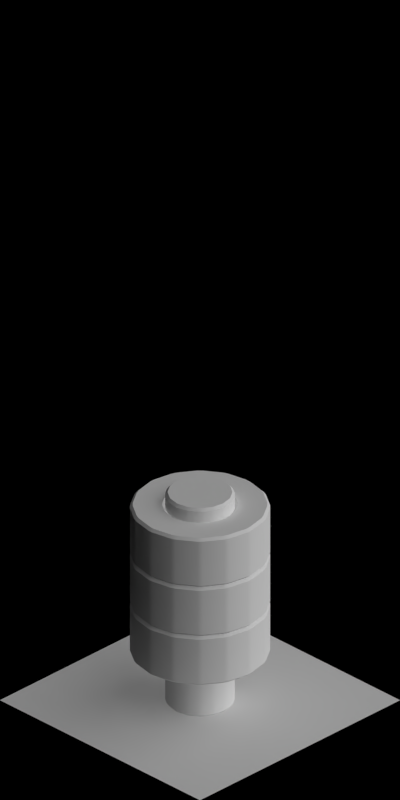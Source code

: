 # Source: 1968-1974.blend  (saved by Blender 2.63.0; exported with 4.5.12 LTS)
import bpy
from mathutils import Matrix  # noqa: F401  (used for matrix-valued properties, if any)

bpy.ops.wm.read_factory_settings(use_empty=True)
scene = bpy.context.scene
scene.name = 'Scene'

# ---- collections
col_collection_1 = bpy.data.collections.new('Collection 1'); scene.collection.children.link(col_collection_1)

# ---- materials (node trees are filled in below, after node groups)
mat_toyland_black = bpy.data.materials.new('Toyland_Black')
mat_toyland_greylight = bpy.data.materials.new('Toyland_GreyLight')
mat_special_shadowonly = bpy.data.materials.new('Special_ShadowOnly')

# ---- material node trees

# ---- world
world_world = bpy.data.worlds.new('World'); scene.world = world_world
world_world.color = (0.0, 0.0, 0.0)
world_world.use_sun_shadow = False
world_world.sun_shadow_jitter_overblur = 0.0
world_world.cycles.sampling_method = 'MANUAL'
world_world.cycles.sample_map_resolution = 256
world_world.light_settings.ao_factor = 0.5

# ---- cameras
cam_camera = bpy.data.cameras.new('Camera')
cam_camera.type = 'ORTHO'
cam_camera.clip_start = 0.001
cam_camera.clip_end = 100.0
cam_camera.lens = 35.0
cam_camera.sensor_width = 32.0
cam_camera.sensor_height = 18.0
cam_camera.ortho_scale = 5.656
cam_camera.dof.focus_distance = 0.0
cam_camera.dof.aperture_fstop = 128.0

# ---- lights
light_lamp_004 = bpy.data.lights.new('Lamp.004', 'SUN')
light_lamp_004.transmission_factor = 0.0
light_lamp_004.cutoff_distance = 30.0
light_lamp_004.angle = 1.571
light_lamp_004.energy = 1.0
light_lamp_004.shadow_buffer_clip_start = 1.001
light_lamp_004.shadow_soft_size = 1.0
light_lamp_004.shadow_cascade_max_distance = 1000.0
light_lamp_004.cycles.use_multiple_importance_sampling = False
light_lamp_003 = bpy.data.lights.new('Lamp.003', 'SUN')
light_lamp_003.transmission_factor = 0.0
light_lamp_003.cutoff_distance = 30.0
light_lamp_003.use_shadow = False
light_lamp_003.angle = 1.571
light_lamp_003.energy = 1.0
light_lamp_003.shadow_buffer_clip_start = 1.001
light_lamp_003.shadow_soft_size = 1.0
light_lamp_003.shadow_cascade_max_distance = 1000.0
light_lamp_003.cycles.use_multiple_importance_sampling = False

# ---- meshes
me_cylinder_007 = bpy.data.meshes.new('Cylinder.007')
me_cylinder_007.from_pydata([(0.0, 0.5, 0.0), (0.0, 0.5, 0.4), (0.1913, 0.4619, 0.0), (0.1913, 0.4619, 0.4), (0.3536, 0.3536, 0.0), (0.3536, 0.3536, 0.4), (0.4619, 0.1913, 0.0), (0.4619, 0.1913, 0.4), (0.5, -2.186e-08, 0.0), (0.5, -2.186e-08, 0.4), (0.4619, -0.1913, 0.0), (0.4619, -0.1913, 0.4), (0.3536, -0.3536, 0.0), (0.3536, -0.3536, 0.4), (0.1913, -0.4619, 0.0), (0.1913, -0.4619, 0.4), (7.55e-08, -0.5, 0.0), (7.55e-08, -0.5, 0.4), (-0.1913, -0.4619, 0.0), (-0.1913, -0.4619, 0.4), (-0.3536, -0.3536, 0.0), (-0.3536, -0.3536, 0.4), (-0.4619, -0.1913, 0.0), (-0.4619, -0.1913, 0.4), (-0.5, 5.962e-09, 0.0), (-0.5, 5.962e-09, 0.4), (-0.4619, 0.1913, 0.0), (-0.4619, 0.1913, 0.4), (-0.3536, 0.3536, 0.0), (-0.3536, 0.3536, 0.4), (-0.1913, 0.4619, 0.0), (-0.1913, 0.4619, 0.4), (0.0, 0.25, 0.4), (0.09567, 0.231, 0.4), (0.1768, 0.1768, 0.4), (0.231, 0.09567, 0.4), (0.25, -1.093e-08, 0.4), (0.231, -0.09567, 0.4), (0.1768, -0.1768, 0.4), (0.09567, -0.231, 0.4), (3.775e-08, -0.25, 0.4), (-0.09567, -0.231, 0.4), (-0.1768, -0.1768, 0.4), (-0.231, -0.09567, 0.4), (-0.25, 2.981e-09, 0.4), (-0.231, 0.09567, 0.4), (-0.1768, 0.1768, 0.4), (-0.09567, 0.231, 0.4), (0.0, 0.25, 0.0), (0.09567, 0.231, 0.0), (0.1768, 0.1768, 0.0), (0.231, 0.09567, 0.0), (0.25, -1.093e-08, 0.0), (0.231, -0.09567, 0.0), (0.1768, -0.1768, 0.0), (0.09567, -0.231, 0.0), (3.775e-08, -0.25, 0.0), (-0.09567, -0.231, 0.0), (-0.1768, -0.1768, 0.0), (-0.231, -0.09567, 0.0), (-0.25, 2.981e-09, 0.0), (-0.231, 0.09567, 0.0), (-0.1768, 0.1768, 0.0), (-0.09567, 0.231, 0.0)], [], [(0, 1, 3, 2), (2, 3, 5, 4), (4, 5, 7, 6), (6, 7, 9, 8), (8, 9, 11, 10), (10, 11, 13, 12), (12, 13, 15, 14), (14, 15, 17, 16), (16, 17, 19, 18), (18, 19, 21, 20), (20, 21, 23, 22), (22, 23, 25, 24), (24, 25, 27, 26), (26, 27, 29, 28), (1, 31, 47, 32), (30, 31, 1, 0), (28, 29, 31, 30), (30, 0, 48, 63), (29, 27, 45, 46), (25, 23, 43, 44), (21, 19, 41, 42), (17, 15, 39, 40), (13, 11, 37, 38), (9, 7, 35, 36), (5, 3, 33, 34), (31, 29, 46, 47), (27, 25, 44, 45), (3, 1, 32, 33), (23, 21, 42, 43), (19, 17, 40, 41), (15, 13, 38, 39), (11, 9, 36, 37), (7, 5, 34, 35), (26, 28, 62, 61), (22, 24, 60, 59), (18, 20, 58, 57), (14, 16, 56, 55), (10, 12, 54, 53), (6, 8, 52, 51), (2, 4, 50, 49), (28, 30, 63, 62), (24, 26, 61, 60), (0, 2, 49, 48), (20, 22, 59, 58), (16, 18, 57, 56), (12, 14, 55, 54), (8, 10, 53, 52), (4, 6, 51, 50), (63, 48, 32, 47), (57, 58, 42, 41), (51, 52, 36, 35), (58, 59, 43, 42), (52, 53, 37, 36), (59, 60, 44, 43), (53, 54, 38, 37), (60, 61, 45, 44), (54, 55, 39, 38), (48, 49, 33, 32), (61, 62, 46, 45), (55, 56, 40, 39), (49, 50, 34, 33), (62, 63, 47, 46), (56, 57, 41, 40), (50, 51, 35, 34)])
me_cylinder_007.polygons.foreach_set('use_smooth', [True] * 64)
me_cylinder_007.materials.append(mat_toyland_black)
me_cylinder_007.use_remesh_preserve_volume = False
me_cylinder_007.use_remesh_preserve_attributes = False
me_cylinder_007.use_mirror_vertex_groups = False
me_cylinder_007.update()
me_cylinder_001 = bpy.data.meshes.new('Cylinder.001')
me_cylinder_001.from_pydata([(0.0, 0.25, 0.0), (0.0, 0.25, 1.7), (0.09567, 0.231, 0.0), (0.09567, 0.231, 1.7), (0.1768, 0.1768, 0.0), (0.1768, 0.1768, 1.7), (0.231, 0.09567, 0.0), (0.231, 0.09567, 1.7), (0.25, -1.093e-08, 0.0), (0.25, -1.093e-08, 1.7), (0.231, -0.09567, 0.0), (0.231, -0.09567, 1.7), (0.1768, -0.1768, 0.0), (0.1768, -0.1768, 1.7), (0.09567, -0.231, 0.0), (0.09567, -0.231, 1.7), (3.775e-08, -0.25, 0.0), (3.775e-08, -0.25, 1.7), (-0.09567, -0.231, 0.0), (-0.09567, -0.231, 1.7), (-0.1768, -0.1768, 0.0), (-0.1768, -0.1768, 1.7), (-0.231, -0.09567, 0.0), (-0.231, -0.09567, 1.7), (-0.25, 2.981e-09, 0.0), (-0.25, 2.981e-09, 1.7), (-0.231, 0.09567, 0.0), (-0.231, 0.09567, 1.7), (-0.1768, 0.1768, 0.0), (-0.1768, 0.1768, 1.7), (-0.09567, 0.231, 0.0), (-0.09567, 0.231, 1.7)], [], [(0, 1, 3, 2), (2, 3, 5, 4), (4, 5, 7, 6), (6, 7, 9, 8), (8, 9, 11, 10), (10, 11, 13, 12), (12, 13, 15, 14), (14, 15, 17, 16), (16, 17, 19, 18), (18, 19, 21, 20), (20, 21, 23, 22), (22, 23, 25, 24), (24, 25, 27, 26), (26, 27, 29, 28), (3, 1, 31, 29, 27, 25, 23, 21, 19, 17, 15, 13, 11, 9, 7, 5), (30, 31, 1, 0), (28, 29, 31, 30), (0, 2, 4, 6, 8, 10, 12, 14, 16, 18, 20, 22, 24, 26, 28, 30)])
me_cylinder_001.polygons.foreach_set('use_smooth', [True] * 18)
me_cylinder_001.materials.append(mat_toyland_greylight)
me_cylinder_001.use_remesh_preserve_volume = False
me_cylinder_001.use_remesh_preserve_attributes = False
me_cylinder_001.use_mirror_vertex_groups = False
me_cylinder_001.update()
me_plane = bpy.data.meshes.new('Plane')
me_plane.from_pydata([(1.0, -1.0, 0.0), (-1.0, -1.0, 0.0), (1.0, 1.0, 0.0), (-1.0, 1.0, 0.0)], [], [(2, 3, 1, 0)])
me_plane.materials.append(mat_special_shadowonly)
me_plane.use_remesh_preserve_volume = False
me_plane.use_remesh_preserve_attributes = False
me_plane.use_mirror_vertex_groups = False
me_plane.update()

# ---- objects
ob_cylinder_019 = bpy.data.objects.new('Cylinder.019', me_cylinder_007)
ob_cylinder_017 = bpy.data.objects.new('Cylinder.017', me_cylinder_007)
ob_cylinder_015 = bpy.data.objects.new('Cylinder.015', me_cylinder_007)
ob_cylinder_014 = bpy.data.objects.new('Cylinder.014', me_cylinder_007)
ob_cylinder_013 = bpy.data.objects.new('Cylinder.013', me_cylinder_007)
ob_cylinder_011 = bpy.data.objects.new('Cylinder.011', me_cylinder_007)
ob_cylinder_010 = bpy.data.objects.new('Cylinder.010', me_cylinder_007)
ob_cylinder_006 = bpy.data.objects.new('Cylinder.006', me_cylinder_007)
ob_cylinder_005 = bpy.data.objects.new('Cylinder.005', me_cylinder_007)
ob_cylinder_002 = bpy.data.objects.new('Cylinder.002', me_cylinder_007)
ob_cylinder_001 = bpy.data.objects.new('Cylinder.001', me_cylinder_007)
ob_cylinder_012 = bpy.data.objects.new('Cylinder.012', me_cylinder_001)
ob_cylinder_009 = bpy.data.objects.new('Cylinder.009', me_cylinder_001)
ob_cylinder_008 = bpy.data.objects.new('Cylinder.008', me_cylinder_001)
ob_cylinder_004 = bpy.data.objects.new('Cylinder.004', me_cylinder_001)
ob_cylinder_003 = bpy.data.objects.new('Cylinder.003', me_cylinder_001)
ob_cylinder_000 = bpy.data.objects.new('Cylinder.000', me_cylinder_001)
ob_cylinder_007 = bpy.data.objects.new('Cylinder.007', me_cylinder_001)
ob_rotationcontrol_001 = bpy.data.objects.new('RotationControl.001', None)
ob_cameratarget = bpy.data.objects.new('CameraTarget', None)
ob_camera = bpy.data.objects.new('Camera', cam_camera)
ob_lamp_001 = bpy.data.objects.new('Lamp.001', light_lamp_004)
ob_lamp = bpy.data.objects.new('Lamp', light_lamp_003)
ob_plane_001 = bpy.data.objects.new('Plane.001', me_plane)
ob_plane_002 = bpy.data.objects.new('Plane.002', me_plane)
ob_plane_003 = bpy.data.objects.new('Plane.003', me_plane)
ob_plane_004 = bpy.data.objects.new('Plane.004', me_plane)
ob_plane_005 = bpy.data.objects.new('Plane.005', me_plane)
ob_plane_006 = bpy.data.objects.new('Plane.006', me_plane)
ob_plane = bpy.data.objects.new('Plane', me_plane)

# ---- transforms, parenting, visibility, modifiers, constraints
ob_cylinder_019.location = (-25.0, 0.0, 0.4)
ob_cylinder_019.lineart.crease_threshold = 0.0
_m = ob_cylinder_019.modifiers.new('Bevel', 'BEVEL')
_m.width = 0.02
_m.width_pct = 0.02
_m.limit_method = 'NONE'
_m.spread = 0.0
_m = ob_cylinder_019.modifiers.new('EdgeSplit', 'EDGE_SPLIT')
ob_cylinder_017.location = (-25.0, 0.0, 5.96e-08)
ob_cylinder_017.lineart.crease_threshold = 0.0
_m = ob_cylinder_017.modifiers.new('Bevel', 'BEVEL')
_m.width = 0.02
_m.width_pct = 0.02
_m.limit_method = 'NONE'
_m.spread = 0.0
_m = ob_cylinder_017.modifiers.new('EdgeSplit', 'EDGE_SPLIT')
ob_cylinder_015.location = (-20.0, 0.0, 0.8)
ob_cylinder_015.lineart.crease_threshold = 0.0
_m = ob_cylinder_015.modifiers.new('Bevel', 'BEVEL')
_m.width = 0.02
_m.width_pct = 0.02
_m.limit_method = 'NONE'
_m.spread = 0.0
_m = ob_cylinder_015.modifiers.new('EdgeSplit', 'EDGE_SPLIT')
ob_cylinder_014.location = (-20.0, 0.0, 0.4)
ob_cylinder_014.lineart.crease_threshold = 0.0
_m = ob_cylinder_014.modifiers.new('Bevel', 'BEVEL')
_m.width = 0.02
_m.width_pct = 0.02
_m.limit_method = 'NONE'
_m.spread = 0.0
_m = ob_cylinder_014.modifiers.new('EdgeSplit', 'EDGE_SPLIT')
ob_cylinder_013.location = (-15.0, 0.0, 0.8)
ob_cylinder_013.lineart.crease_threshold = 0.0
_m = ob_cylinder_013.modifiers.new('Bevel', 'BEVEL')
_m.width = 0.02
_m.width_pct = 0.02
_m.limit_method = 'NONE'
_m.spread = 0.0
_m = ob_cylinder_013.modifiers.new('EdgeSplit', 'EDGE_SPLIT')
ob_cylinder_011.location = (-15.0, 0.0, 1.2)
ob_cylinder_011.lineart.crease_threshold = 0.0
_m = ob_cylinder_011.modifiers.new('Bevel', 'BEVEL')
_m.width = 0.02
_m.width_pct = 0.02
_m.limit_method = 'NONE'
_m.spread = 0.0
_m = ob_cylinder_011.modifiers.new('EdgeSplit', 'EDGE_SPLIT')
ob_cylinder_010.location = (-15.0, 0.0, 0.4)
ob_cylinder_010.lineart.crease_threshold = 0.0
_m = ob_cylinder_010.modifiers.new('Bevel', 'BEVEL')
_m.width = 0.02
_m.width_pct = 0.02
_m.limit_method = 'NONE'
_m.spread = 0.0
_m = ob_cylinder_010.modifiers.new('EdgeSplit', 'EDGE_SPLIT')
ob_cylinder_006.location = (-10.0, 0.0, 0.4)
ob_cylinder_006.lineart.crease_threshold = 0.0
_m = ob_cylinder_006.modifiers.new('Bevel', 'BEVEL')
_m.width = 0.02
_m.width_pct = 0.02
_m.limit_method = 'NONE'
_m.spread = 0.0
_m = ob_cylinder_006.modifiers.new('EdgeSplit', 'EDGE_SPLIT')
ob_cylinder_005.location = (-10.0, 0.0, 1.2)
ob_cylinder_005.lineart.crease_threshold = 0.0
_m = ob_cylinder_005.modifiers.new('Bevel', 'BEVEL')
_m.width = 0.02
_m.width_pct = 0.02
_m.limit_method = 'NONE'
_m.spread = 0.0
_m = ob_cylinder_005.modifiers.new('EdgeSplit', 'EDGE_SPLIT')
ob_cylinder_002.location = (-5.0, 0.0, 1.2)
ob_cylinder_002.lineart.crease_threshold = 0.0
_m = ob_cylinder_002.modifiers.new('Bevel', 'BEVEL')
_m.width = 0.02
_m.width_pct = 0.02
_m.limit_method = 'NONE'
_m.spread = 0.0
_m = ob_cylinder_002.modifiers.new('EdgeSplit', 'EDGE_SPLIT')
ob_cylinder_001.location = (0.0, 0.0, 0.8)
ob_cylinder_001.lineart.crease_threshold = 0.0
_m = ob_cylinder_001.modifiers.new('Bevel', 'BEVEL')
_m.width = 0.02
_m.width_pct = 0.02
_m.limit_method = 'NONE'
_m.spread = 0.0
_m = ob_cylinder_001.modifiers.new('EdgeSplit', 'EDGE_SPLIT')
ob_cylinder_012.location = (-30.0, 0.0, 0.0)
ob_cylinder_012.lineart.crease_threshold = 0.0
_m = ob_cylinder_012.modifiers.new('Bevel', 'BEVEL')
_m.width = 0.02
_m.width_pct = 0.02
_m.limit_method = 'NONE'
_m.spread = 0.0
_m = ob_cylinder_012.modifiers.new('EdgeSplit', 'EDGE_SPLIT')
ob_cylinder_009.location = (-25.0, 0.0, 0.0)
ob_cylinder_009.lineart.crease_threshold = 0.0
_m = ob_cylinder_009.modifiers.new('Bevel', 'BEVEL')
_m.width = 0.02
_m.width_pct = 0.02
_m.limit_method = 'NONE'
_m.spread = 0.0
_m = ob_cylinder_009.modifiers.new('EdgeSplit', 'EDGE_SPLIT')
ob_cylinder_008.location = (-20.0, 0.0, 0.0)
ob_cylinder_008.lineart.crease_threshold = 0.0
_m = ob_cylinder_008.modifiers.new('Bevel', 'BEVEL')
_m.width = 0.02
_m.width_pct = 0.02
_m.limit_method = 'NONE'
_m.spread = 0.0
_m = ob_cylinder_008.modifiers.new('EdgeSplit', 'EDGE_SPLIT')
ob_cylinder_004.location = (0.0, 0.0, 0.0)
ob_cylinder_004.lineart.crease_threshold = 0.0
_m = ob_cylinder_004.modifiers.new('Bevel', 'BEVEL')
_m.width = 0.02
_m.width_pct = 0.02
_m.limit_method = 'NONE'
_m.spread = 0.0
_m = ob_cylinder_004.modifiers.new('EdgeSplit', 'EDGE_SPLIT')
ob_cylinder_003.location = (-5.0, 0.0, 0.0)
ob_cylinder_003.lineart.crease_threshold = 0.0
_m = ob_cylinder_003.modifiers.new('Bevel', 'BEVEL')
_m.width = 0.02
_m.width_pct = 0.02
_m.limit_method = 'NONE'
_m.spread = 0.0
_m = ob_cylinder_003.modifiers.new('EdgeSplit', 'EDGE_SPLIT')
ob_cylinder_000.location = (-10.0, 0.0, 0.0)
ob_cylinder_000.lineart.crease_threshold = 0.0
_m = ob_cylinder_000.modifiers.new('Bevel', 'BEVEL')
_m.width = 0.02
_m.width_pct = 0.02
_m.limit_method = 'NONE'
_m.spread = 0.0
_m = ob_cylinder_000.modifiers.new('EdgeSplit', 'EDGE_SPLIT')
ob_cylinder_007.location = (-15.0, 0.0, 0.0)
ob_cylinder_007.lineart.crease_threshold = 0.0
_m = ob_cylinder_007.modifiers.new('Bevel', 'BEVEL')
_m.width = 0.02
_m.width_pct = 0.02
_m.limit_method = 'NONE'
_m.spread = 0.0
_m = ob_cylinder_007.modifiers.new('EdgeSplit', 'EDGE_SPLIT')
ob_rotationcontrol_001.location = (-15.0, 0.0, 0.0)
ob_rotationcontrol_001.empty_image_offset = (0.0, 0.0)
ob_rotationcontrol_001.lineart.crease_threshold = 0.0
ob_cameratarget.parent = ob_rotationcontrol_001
ob_cameratarget.location = (0.0, 0.0, 2.451)
ob_cameratarget.empty_image_offset = (0.0, 0.0)
ob_cameratarget.lineart.crease_threshold = 0.0
ob_camera.parent = ob_cameratarget
ob_camera.location = (4.0, 4.0, 3.268)
ob_camera.rotation_euler = (1.109, 0.01082, 0.8149)
ob_camera.lock_rotations_4d = False
ob_camera.empty_display_type = 'ARROWS'
ob_camera.color = (0.0, 0.0, 0.0, 0.0)
ob_camera.display_type = 'WIRE'
ob_camera.lineart.crease_threshold = 0.0
_c = ob_camera.constraints.new('TRACK_TO'); _c.name = 'TrackTo'
_c.target = ob_cameratarget
ob_lamp_001.parent = ob_rotationcontrol_001
ob_lamp_001.location = (-1.0, 2.0, 2.0)
ob_lamp_001.lock_rotations_4d = False
ob_lamp_001.empty_display_type = 'ARROWS'
ob_lamp_001.color = (0.0, 0.0, 0.0, 0.0)
ob_lamp_001.lineart.crease_threshold = 0.0
_c = ob_lamp_001.constraints.new('TRACK_TO'); _c.name = 'TrackTo'
_c.target = ob_rotationcontrol_001
ob_lamp.parent = ob_rotationcontrol_001
ob_lamp.location = (-1.0, 2.0, 0.8)
ob_lamp.lock_rotations_4d = False
ob_lamp.empty_display_type = 'ARROWS'
ob_lamp.color = (0.0, 0.0, 0.0, 0.0)
ob_lamp.lineart.crease_threshold = 0.0
_c = ob_lamp.constraints.new('TRACK_TO'); _c.name = 'TrackTo'
_c.target = ob_rotationcontrol_001
ob_plane_001.location = (-20.0, 0.0, 0.0)
ob_plane_001.lineart.crease_threshold = 0.0
ob_plane_002.location = (-25.0, 0.0, 0.0)
ob_plane_002.lineart.crease_threshold = 0.0
ob_plane_003.location = (-30.0, 0.0, 0.0)
ob_plane_003.lineart.crease_threshold = 0.0
ob_plane_004.location = (-10.0, 0.0, 0.0)
ob_plane_004.lineart.crease_threshold = 0.0
ob_plane_005.location = (-5.0, 0.0, 0.0)
ob_plane_005.lineart.crease_threshold = 0.0
ob_plane_006.location = (0.0, 0.0, 0.0)
ob_plane_006.lineart.crease_threshold = 0.0
ob_plane.location = (-15.0, 0.0, 0.0)
ob_plane.lineart.crease_threshold = 0.0

# ---- collection membership
col_collection_1.objects.link(ob_cylinder_019)
col_collection_1.objects.link(ob_cylinder_017)
col_collection_1.objects.link(ob_cylinder_015)
col_collection_1.objects.link(ob_cylinder_014)
col_collection_1.objects.link(ob_cylinder_013)
col_collection_1.objects.link(ob_cylinder_011)
col_collection_1.objects.link(ob_cylinder_010)
col_collection_1.objects.link(ob_cylinder_006)
col_collection_1.objects.link(ob_cylinder_005)
col_collection_1.objects.link(ob_cylinder_002)
col_collection_1.objects.link(ob_cylinder_001)
col_collection_1.objects.link(ob_cylinder_012)
col_collection_1.objects.link(ob_cylinder_009)
col_collection_1.objects.link(ob_cylinder_008)
col_collection_1.objects.link(ob_cylinder_004)
col_collection_1.objects.link(ob_cylinder_003)
col_collection_1.objects.link(ob_cylinder_000)
col_collection_1.objects.link(ob_cylinder_007)
col_collection_1.objects.link(ob_rotationcontrol_001)
col_collection_1.objects.link(ob_cameratarget)
col_collection_1.objects.link(ob_camera)
col_collection_1.objects.link(ob_lamp_001)
col_collection_1.objects.link(ob_lamp)
col_collection_1.objects.link(ob_plane_001)
col_collection_1.objects.link(ob_plane_002)
col_collection_1.objects.link(ob_plane_003)
col_collection_1.objects.link(ob_plane_004)
col_collection_1.objects.link(ob_plane_005)
col_collection_1.objects.link(ob_plane_006)
col_collection_1.objects.link(ob_plane)

# ---- scene / render settings (as saved in the file)
scene.camera = ob_camera
scene.frame_start = 1; scene.frame_end = 7; scene.frame_set(4)
scene.render.engine = 'BLENDER_EEVEE_NEXT'
scene.render.image_settings.compression = 90
scene.render.resolution_x = 256
scene.render.resolution_y = 512
scene.render.dither_intensity = 0.0
scene.render.bake_margin = 2
scene.render.bake_bias = 0.0
scene.cycles.use_denoising = False
scene.cycles.samples = 10
scene.cycles.sampling_pattern = 'TABULATED_SOBOL'
scene.cycles.light_sampling_threshold = 0.0
scene.cycles.use_adaptive_sampling = False
scene.cycles.use_light_tree = False
scene.cycles.blur_glossy = 0.0
scene.cycles.volume_bounces = 1
scene.cycles.pixel_filter_type = 'GAUSSIAN'
scene.cycles.sample_clamp_indirect = 0.0
scene.view_settings.view_transform = 'Standard'
bpy.context.view_layer.update()
